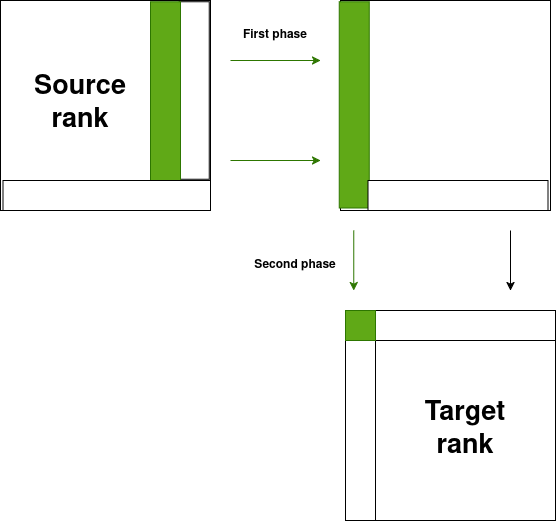

The diagram above was exported from draw.io. Its source (the exported page's mxGraphModel, read from the mxfile embedded in the PNG):
<mxGraphModel dx="1094" dy="661" grid="1" gridSize="10" guides="1" tooltips="1" connect="1" arrows="1" fold="1" page="1" pageScale="1" pageWidth="850" pageHeight="1100" math="0" shadow="0">
  <root>
    <mxCell id="0" />
    <mxCell id="1" parent="0" />
    <mxCell id="5HeZY3hCxA9FRRGklroG-9" parent="1" style="rounded=0;whiteSpace=wrap;html=1;rotation=-180;" value="" vertex="1">
      <mxGeometry height="30" width="207.5" x="421.25" y="260" as="geometry" />
    </mxCell>
    <mxCell id="5HeZY3hCxA9FRRGklroG-1" parent="1" style="whiteSpace=wrap;html=1;aspect=fixed;" value="" vertex="1">
      <mxGeometry height="210" width="210" x="80" y="80" as="geometry" />
    </mxCell>
    <mxCell id="5HeZY3hCxA9FRRGklroG-2" parent="1" style="whiteSpace=wrap;html=1;aspect=fixed;" value="" vertex="1">
      <mxGeometry height="210" width="210" x="420" y="80" as="geometry" />
    </mxCell>
    <mxCell id="5HeZY3hCxA9FRRGklroG-3" parent="1" style="whiteSpace=wrap;html=1;aspect=fixed;" value="" vertex="1">
      <mxGeometry height="210" width="210" x="425" y="390" as="geometry" />
    </mxCell>
    <mxCell id="5HeZY3hCxA9FRRGklroG-4" parent="1" style="rounded=0;whiteSpace=wrap;html=1;rotation=-90;fillColor=#60a917;fontColor=#ffffff;strokeColor=#2D7600;" value="" vertex="1">
      <mxGeometry height="30" width="206.25" x="330.63" y="169.38" as="geometry" />
    </mxCell>
    <mxCell id="5HeZY3hCxA9FRRGklroG-6" parent="1" style="rounded=0;whiteSpace=wrap;html=1;rotation=-90;" value="" vertex="1">
      <mxGeometry height="30" width="177.5" x="185" y="155" as="geometry" />
    </mxCell>
    <mxCell id="5HeZY3hCxA9FRRGklroG-7" parent="1" style="rounded=0;whiteSpace=wrap;html=1;rotation=-90;fillColor=#60a917;fontColor=#ffffff;strokeColor=#2D7600;" value="" vertex="1">
      <mxGeometry height="30" width="178.75" x="155.63" y="155.63" as="geometry" />
    </mxCell>
    <mxCell id="5HeZY3hCxA9FRRGklroG-8" parent="1" style="rounded=0;whiteSpace=wrap;html=1;rotation=-180;" value="" vertex="1">
      <mxGeometry height="30" width="207.5" x="82.5" y="260" as="geometry" />
    </mxCell>
    <mxCell id="5HeZY3hCxA9FRRGklroG-10" edge="1" parent="1" style="endArrow=classic;html=1;rounded=0;fillColor=#60a917;strokeColor=#2D7600;" value="">
      <mxGeometry height="50" relative="1" width="50" as="geometry">
        <mxPoint x="310" y="140" as="sourcePoint" />
        <mxPoint x="400" y="140" as="targetPoint" />
      </mxGeometry>
    </mxCell>
    <mxCell id="5HeZY3hCxA9FRRGklroG-12" edge="1" parent="1" style="endArrow=classic;html=1;rounded=0;fillColor=#60a917;strokeColor=#2D7600;" value="">
      <mxGeometry height="50" relative="1" width="50" as="geometry">
        <mxPoint x="310" y="240" as="sourcePoint" />
        <mxPoint x="400" y="240" as="targetPoint" />
      </mxGeometry>
    </mxCell>
    <mxCell id="5HeZY3hCxA9FRRGklroG-13" edge="1" parent="1" style="endArrow=classic;html=1;rounded=0;fillColor=#60a917;strokeColor=#2D7600;" value="">
      <mxGeometry height="50" relative="1" width="50" as="geometry">
        <mxPoint x="433.26" y="310" as="sourcePoint" />
        <mxPoint x="433.26" y="370" as="targetPoint" />
      </mxGeometry>
    </mxCell>
    <mxCell id="5HeZY3hCxA9FRRGklroG-14" edge="1" parent="1" style="endArrow=classic;html=1;rounded=0;" value="">
      <mxGeometry height="50" relative="1" width="50" as="geometry">
        <mxPoint x="590" y="310" as="sourcePoint" />
        <mxPoint x="590" y="370" as="targetPoint" />
      </mxGeometry>
    </mxCell>
    <mxCell id="5HeZY3hCxA9FRRGklroG-15" parent="1" style="rounded=0;whiteSpace=wrap;html=1;rotation=-180;" value="" vertex="1">
      <mxGeometry height="30" width="180" x="447.5" y="260" as="geometry" />
    </mxCell>
    <mxCell id="5HeZY3hCxA9FRRGklroG-16" parent="1" style="rounded=0;whiteSpace=wrap;html=1;rotation=-180;direction=south;" value="" vertex="1">
      <mxGeometry height="180" width="30" x="425" y="420" as="geometry" />
    </mxCell>
    <mxCell id="5HeZY3hCxA9FRRGklroG-17" parent="1" style="rounded=0;whiteSpace=wrap;html=1;rotation=-180;" value="" vertex="1">
      <mxGeometry height="30" width="180" x="455" y="390" as="geometry" />
    </mxCell>
    <mxCell id="5HeZY3hCxA9FRRGklroG-18" parent="1" style="rounded=0;whiteSpace=wrap;html=1;fillColor=#60a917;fontColor=#ffffff;strokeColor=#2D7600;" value="" vertex="1">
      <mxGeometry height="30" width="30" x="425" y="390" as="geometry" />
    </mxCell>
    <mxCell id="5HeZY3hCxA9FRRGklroG-19" parent="1" style="text;html=1;whiteSpace=wrap;strokeColor=none;fillColor=none;align=center;verticalAlign=middle;rounded=0;" value="&lt;b&gt;First phase&lt;/b&gt;" vertex="1">
      <mxGeometry height="30" width="70" x="320" y="100" as="geometry" />
    </mxCell>
    <mxCell id="5HeZY3hCxA9FRRGklroG-20" parent="1" style="text;html=1;whiteSpace=wrap;strokeColor=none;fillColor=none;align=center;verticalAlign=middle;rounded=0;" value="&lt;b&gt;Second phase&lt;/b&gt;" vertex="1">
      <mxGeometry height="30" width="90" x="330" y="330" as="geometry" />
    </mxCell>
    <mxCell id="5HeZY3hCxA9FRRGklroG-21" parent="1" style="text;html=1;whiteSpace=wrap;strokeColor=none;fillColor=none;align=center;verticalAlign=middle;rounded=0;" value="&lt;b&gt;&lt;font style=&quot;font-size: 27px;&quot;&gt;Target rank&lt;/font&gt;&lt;/b&gt;" vertex="1">
      <mxGeometry height="70" width="100" x="495" y="475" as="geometry" />
    </mxCell>
    <mxCell id="5HeZY3hCxA9FRRGklroG-22" parent="1" style="text;html=1;whiteSpace=wrap;strokeColor=none;fillColor=none;align=center;verticalAlign=middle;rounded=0;" value="&lt;b&gt;&lt;font style=&quot;font-size: 27px;&quot;&gt;Source rank&lt;/font&gt;&lt;/b&gt;" vertex="1">
      <mxGeometry height="70" width="100" x="110" y="149.38" as="geometry" />
    </mxCell>
  </root>
</mxGraphModel>